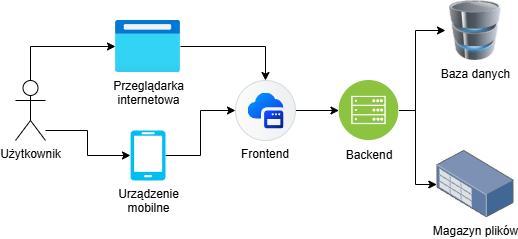

The diagram above was exported from draw.io. Its source (the exported page's mxGraphModel, read from the mxfile embedded in the PNG):
<mxGraphModel dx="1178" dy="480" grid="1" gridSize="10" guides="1" tooltips="1" connect="1" arrows="1" fold="1" page="1" pageScale="1" pageWidth="827" pageHeight="1169" math="0" shadow="0">
  <root>
    <mxCell id="0" />
    <mxCell id="1" parent="0" />
    <mxCell id="ab8JRc_WDBGOouvDeuLJ-15" style="edgeStyle=orthogonalEdgeStyle;rounded=0;orthogonalLoop=1;jettySize=auto;html=1;" parent="1" source="ab8JRc_WDBGOouvDeuLJ-1" target="ab8JRc_WDBGOouvDeuLJ-13" edge="1">
      <mxGeometry relative="1" as="geometry">
        <Array as="points">
          <mxPoint x="45" y="656" />
        </Array>
      </mxGeometry>
    </mxCell>
    <mxCell id="ab8JRc_WDBGOouvDeuLJ-16" style="edgeStyle=orthogonalEdgeStyle;rounded=0;orthogonalLoop=1;jettySize=auto;html=1;" parent="1" source="ab8JRc_WDBGOouvDeuLJ-1" target="ab8JRc_WDBGOouvDeuLJ-14" edge="1">
      <mxGeometry relative="1" as="geometry">
        <Array as="points">
          <mxPoint x="102" y="740" />
          <mxPoint x="102" y="765" />
        </Array>
      </mxGeometry>
    </mxCell>
    <mxCell id="ab8JRc_WDBGOouvDeuLJ-1" value="Użytkownik" style="shape=umlActor;verticalLabelPosition=bottom;verticalAlign=top;html=1;" parent="1" vertex="1">
      <mxGeometry x="30" y="690" width="30" height="60" as="geometry" />
    </mxCell>
    <mxCell id="ab8JRc_WDBGOouvDeuLJ-5" value="Baza danych" style="image;html=1;image=img/lib/clip_art/computers/Database_128x128.png;labelBackgroundColor=none;" parent="1" vertex="1">
      <mxGeometry x="460" y="610" width="60" height="60" as="geometry" />
    </mxCell>
    <mxCell id="ab8JRc_WDBGOouvDeuLJ-20" style="edgeStyle=orthogonalEdgeStyle;rounded=0;orthogonalLoop=1;jettySize=auto;html=1;" parent="1" source="ab8JRc_WDBGOouvDeuLJ-6" target="ab8JRc_WDBGOouvDeuLJ-5" edge="1">
      <mxGeometry relative="1" as="geometry">
        <Array as="points">
          <mxPoint x="430" y="720" />
          <mxPoint x="430" y="640" />
        </Array>
      </mxGeometry>
    </mxCell>
    <mxCell id="ab8JRc_WDBGOouvDeuLJ-22" style="edgeStyle=orthogonalEdgeStyle;rounded=0;orthogonalLoop=1;jettySize=auto;html=1;" parent="1" source="ab8JRc_WDBGOouvDeuLJ-6" target="ab8JRc_WDBGOouvDeuLJ-21" edge="1">
      <mxGeometry relative="1" as="geometry">
        <Array as="points">
          <mxPoint x="430" y="720" />
          <mxPoint x="430" y="794" />
        </Array>
      </mxGeometry>
    </mxCell>
    <mxCell id="ab8JRc_WDBGOouvDeuLJ-6" value="" style="image;aspect=fixed;perimeter=ellipsePerimeter;html=1;align=center;shadow=0;dashed=0;fontColor=light-dark(#4277BB,#000000);labelBackgroundColor=none;fontSize=12;spacingTop=0;image=img/lib/ibm/infrastructure/mobile_backend.svg;strokeWidth=1;" parent="1" vertex="1">
      <mxGeometry x="353.5" y="690" width="60" height="60" as="geometry" />
    </mxCell>
    <mxCell id="ab8JRc_WDBGOouvDeuLJ-19" style="edgeStyle=orthogonalEdgeStyle;rounded=0;orthogonalLoop=1;jettySize=auto;html=1;" parent="1" source="ab8JRc_WDBGOouvDeuLJ-9" target="ab8JRc_WDBGOouvDeuLJ-6" edge="1">
      <mxGeometry relative="1" as="geometry" />
    </mxCell>
    <mxCell id="ab8JRc_WDBGOouvDeuLJ-9" value="Frontend" style="shape=mxgraph.sap.icon;labelPosition=center;verticalLabelPosition=bottom;align=center;verticalAlign=top;strokeWidth=1;strokeColor=#D5DADD;fillColor=#EDEFF0;gradientColor=#FCFCFC;gradientDirection=west;aspect=fixed;SAPIcon=Application_Frontend_Service" parent="1" vertex="1">
      <mxGeometry x="250" y="690" width="60" height="60" as="geometry" />
    </mxCell>
    <mxCell id="ab8JRc_WDBGOouvDeuLJ-17" style="edgeStyle=orthogonalEdgeStyle;rounded=0;orthogonalLoop=1;jettySize=auto;html=1;" parent="1" source="ab8JRc_WDBGOouvDeuLJ-13" target="ab8JRc_WDBGOouvDeuLJ-9" edge="1">
      <mxGeometry relative="1" as="geometry" />
    </mxCell>
    <mxCell id="ab8JRc_WDBGOouvDeuLJ-13" value="&lt;span&gt;Przeglądarka &lt;br&gt;internetowa&lt;/span&gt;" style="image;aspect=fixed;html=1;points=[];align=center;fontSize=12;image=img/lib/azure2/general/Browser.svg;labelBackgroundColor=none;" parent="1" vertex="1">
      <mxGeometry x="130" y="630" width="65" height="52" as="geometry" />
    </mxCell>
    <mxCell id="ab8JRc_WDBGOouvDeuLJ-18" style="edgeStyle=orthogonalEdgeStyle;rounded=0;orthogonalLoop=1;jettySize=auto;html=1;" parent="1" source="ab8JRc_WDBGOouvDeuLJ-14" target="ab8JRc_WDBGOouvDeuLJ-9" edge="1">
      <mxGeometry relative="1" as="geometry" />
    </mxCell>
    <mxCell id="ab8JRc_WDBGOouvDeuLJ-14" value="Urządzenie&lt;br&gt;mobilne" style="verticalLabelPosition=bottom;html=1;verticalAlign=top;align=center;strokeColor=none;fillColor=#00BEF2;shape=mxgraph.azure.mobile;pointerEvents=1;" parent="1" vertex="1">
      <mxGeometry x="145" y="740" width="35" height="50" as="geometry" />
    </mxCell>
    <mxCell id="ab8JRc_WDBGOouvDeuLJ-21" value="Magazyn plików" style="image;points=[];aspect=fixed;html=1;align=center;shadow=0;dashed=0;image=img/lib/allied_telesis/storage/Datacenter_Server_Rack_Storage_Unit_Small.svg;labelBackgroundColor=none;" parent="1" vertex="1">
      <mxGeometry x="451.3" y="760" width="77.4" height="67.2" as="geometry" />
    </mxCell>
    <mxCell id="m_2iVRl21K-vdIEysQ6_-1" value="Backend" style="text;html=1;whiteSpace=wrap;strokeColor=none;fillColor=none;align=center;verticalAlign=middle;rounded=0;" vertex="1" parent="1">
      <mxGeometry x="353.5" y="750" width="60" height="30" as="geometry" />
    </mxCell>
  </root>
</mxGraphModel>